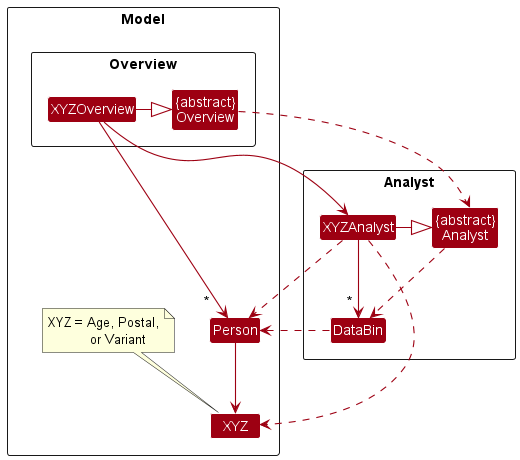

The diagram above was rendered by PlantUML. Its source (embedded in the PNG):
@startuml
!include style.puml
skinparam arrowThickness 1.1
skinparam arrowColor MODEL_COLOR
skinparam classBackgroundColor MODEL_COLOR

Package Model <<Rectangle>>{
Package "Overview" as OverviewPackage <<Rectangle>>{
Class "{abstract}\nOverview" as Overview
Class XYZOverview
}

Class Person
Class XYZ

note top of XYZ {
XYZ = Age, Postal,
       or Variant
}
}

Package "Analyst" as AnalystPackage <<Rectangle>>{
Class "{abstract}\nAnalyst" as Analyst
Class XYZAnalyst
Class DataBin
}

Overview -[hidden]down- Analyst

XYZOverview -right|> Overview

Overview .down.> Analyst
XYZOverview -right-> XYZAnalyst

XYZAnalyst -right|> Analyst

Analyst .down.> DataBin
XYZAnalyst -down-> "~* " DataBin

XYZAnalyst .down.> XYZ

Person -down-> XYZ

XYZOverview ---> "~*   " Person
XYZAnalyst ..> Person
DataBin ...> Person
@enduml